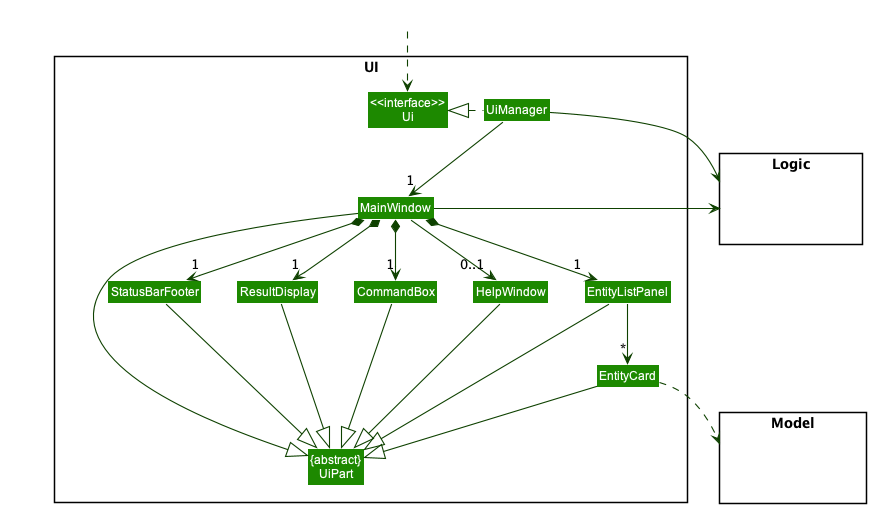

The diagram above was rendered by PlantUML. Its source (embedded in the PNG):
@startuml
!include style.puml
skinparam arrowThickness 1.1
skinparam arrowColor UI_COLOR_T4
skinparam classBackgroundColor UI_COLOR

package UI <<Rectangle>>{
Class "<<interface>>\nUi" as Ui
Class "{abstract}\nUiPart" as UiPart
Class UiManager
Class MainWindow
Class HelpWindow
Class ResultDisplay
Class EntityListPanel
Class EntityCard
Class StatusBarFooter
Class CommandBox
}

package Model <<Rectangle>> {
Class HiddenModel #FFFFFF
}

package Logic <<Rectangle>> {
Class HiddenLogic #FFFFFF
}

Class HiddenOutside #FFFFFF
HiddenOutside ..> Ui

UiManager .left.|> Ui
UiManager -down-> "1" MainWindow
MainWindow *-down->  "1" CommandBox
MainWindow *-down-> "1" ResultDisplay
MainWindow *-down-> "1" EntityListPanel
MainWindow *-down-> "1" StatusBarFooter
MainWindow --> "0..1" HelpWindow

EntityListPanel -down-> "*" EntityCard

MainWindow -left-|> UiPart

ResultDisplay --|> UiPart
CommandBox --|> UiPart
EntityListPanel --|> UiPart
EntityCard --|> UiPart
StatusBarFooter --|> UiPart
HelpWindow --|> UiPart

EntityCard ..> Model
UiManager -right-> Logic
MainWindow -left-> Logic

EntityListPanel -[hidden]left- HelpWindow
HelpWindow -[hidden]left- CommandBox
CommandBox -[hidden]left- ResultDisplay
ResultDisplay -[hidden]left- StatusBarFooter

MainWindow -[hidden]-|> UiPart
@enduml